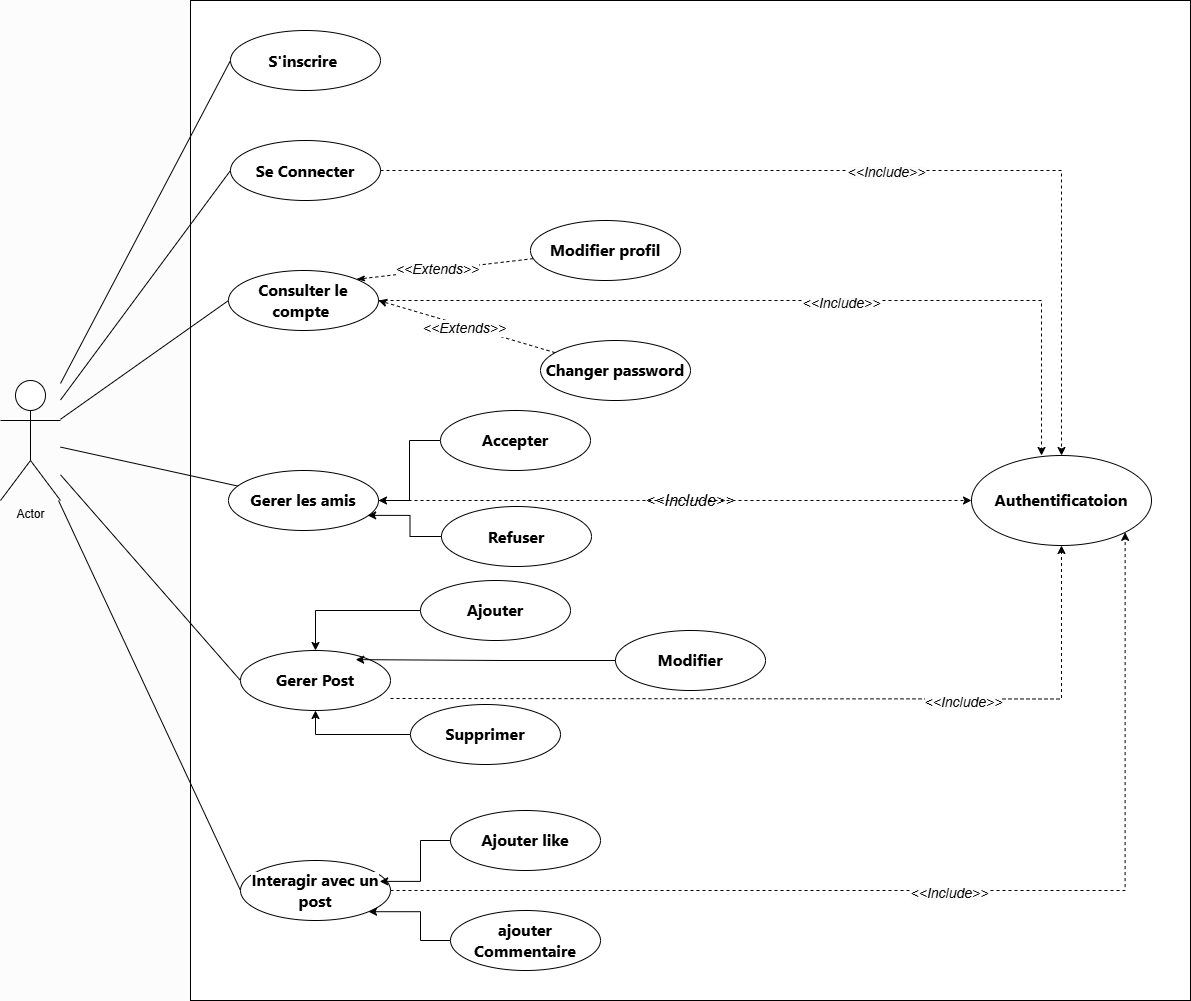

The diagram above was exported from draw.io. Its source (the exported page's mxGraphModel, read from the mxfile embedded in the PNG):
<mxGraphModel dx="1500" dy="746" grid="1" gridSize="10" guides="1" tooltips="1" connect="1" arrows="1" fold="1" page="1" pageScale="1" pageWidth="827" pageHeight="1169" background="#FCFCFC" math="0" shadow="0">
  <root>
    <mxCell id="0" />
    <mxCell id="1" parent="0" />
    <mxCell id="6DspiPFyP4KDIrMOOB2F-38" value="&lt;i&gt;&lt;font style=&quot;font-size: 16px;&quot;&gt;&amp;lt;&amp;lt;Include&amp;gt;&amp;gt;&lt;/font&gt;&lt;/i&gt;" style="whiteSpace=wrap;html=1;aspect=fixed;" vertex="1" parent="1">
      <mxGeometry x="280" y="60" width="1000" height="1000" as="geometry" />
    </mxCell>
    <mxCell id="6DspiPFyP4KDIrMOOB2F-63" style="rounded=0;orthogonalLoop=1;jettySize=auto;html=1;entryX=0;entryY=0.5;entryDx=0;entryDy=0;endArrow=none;startFill=0;" edge="1" parent="1" source="6DspiPFyP4KDIrMOOB2F-40" target="6DspiPFyP4KDIrMOOB2F-44">
      <mxGeometry relative="1" as="geometry" />
    </mxCell>
    <mxCell id="6DspiPFyP4KDIrMOOB2F-64" style="rounded=0;orthogonalLoop=1;jettySize=auto;html=1;entryX=0;entryY=0.5;entryDx=0;entryDy=0;endArrow=none;startFill=0;" edge="1" parent="1" source="6DspiPFyP4KDIrMOOB2F-40" target="6DspiPFyP4KDIrMOOB2F-45">
      <mxGeometry relative="1" as="geometry" />
    </mxCell>
    <mxCell id="6DspiPFyP4KDIrMOOB2F-65" style="rounded=0;orthogonalLoop=1;jettySize=auto;html=1;entryX=0;entryY=0.5;entryDx=0;entryDy=0;endArrow=none;startFill=0;" edge="1" parent="1" source="6DspiPFyP4KDIrMOOB2F-40" target="6DspiPFyP4KDIrMOOB2F-46">
      <mxGeometry relative="1" as="geometry" />
    </mxCell>
    <mxCell id="6DspiPFyP4KDIrMOOB2F-66" style="rounded=0;orthogonalLoop=1;jettySize=auto;html=1;endArrow=none;startFill=0;" edge="1" parent="1" source="6DspiPFyP4KDIrMOOB2F-40" target="6DspiPFyP4KDIrMOOB2F-47">
      <mxGeometry relative="1" as="geometry" />
    </mxCell>
    <mxCell id="6DspiPFyP4KDIrMOOB2F-67" style="rounded=0;orthogonalLoop=1;jettySize=auto;html=1;entryX=0;entryY=0.5;entryDx=0;entryDy=0;endArrow=none;startFill=0;" edge="1" parent="1" source="6DspiPFyP4KDIrMOOB2F-40" target="6DspiPFyP4KDIrMOOB2F-48">
      <mxGeometry relative="1" as="geometry" />
    </mxCell>
    <mxCell id="6DspiPFyP4KDIrMOOB2F-70" style="rounded=0;orthogonalLoop=1;jettySize=auto;html=1;entryX=0;entryY=0.5;entryDx=0;entryDy=0;endArrow=none;startFill=0;" edge="1" parent="1" source="6DspiPFyP4KDIrMOOB2F-40" target="6DspiPFyP4KDIrMOOB2F-57">
      <mxGeometry relative="1" as="geometry" />
    </mxCell>
    <mxCell id="6DspiPFyP4KDIrMOOB2F-40" value="Actor" style="shape=umlActor;verticalLabelPosition=bottom;verticalAlign=top;html=1;outlineConnect=0;" vertex="1" parent="1">
      <mxGeometry x="90" y="440" width="60" height="120" as="geometry" />
    </mxCell>
    <mxCell id="6DspiPFyP4KDIrMOOB2F-44" value="&lt;font style=&quot;background-color: light-dark(#ffffff, var(--ge-dark-color, #121212));&quot;&gt;&lt;strong style=&quot;font-family: Inter, system-ui, -apple-system, BlinkMacSystemFont, &amp;quot;Segoe UI&amp;quot;, Roboto, &amp;quot;Noto Sans&amp;quot;, Ubuntu, Cantarell, &amp;quot;Helvetica Neue&amp;quot;, Oxygen, &amp;quot;Open Sans&amp;quot;, sans-serif; font-size: 16.002px; text-align: left;&quot;&gt;S'inscrire&lt;/strong&gt;&lt;span style=&quot;font-family: Inter, system-ui, -apple-system, BlinkMacSystemFont, &amp;quot;Segoe UI&amp;quot;, Roboto, &amp;quot;Noto Sans&amp;quot;, Ubuntu, Cantarell, &amp;quot;Helvetica Neue&amp;quot;, Oxygen, &amp;quot;Open Sans&amp;quot;, sans-serif; font-size: 16.002px; text-align: left;&quot;&gt;&amp;nbsp;&lt;/span&gt;&lt;/font&gt;" style="ellipse;whiteSpace=wrap;html=1;" vertex="1" parent="1">
      <mxGeometry x="320" y="90" width="150" height="60" as="geometry" />
    </mxCell>
    <mxCell id="6DspiPFyP4KDIrMOOB2F-80" style="edgeStyle=orthogonalEdgeStyle;rounded=0;orthogonalLoop=1;jettySize=auto;html=1;dashed=1;" edge="1" parent="1" source="6DspiPFyP4KDIrMOOB2F-45" target="6DspiPFyP4KDIrMOOB2F-62">
      <mxGeometry relative="1" as="geometry" />
    </mxCell>
    <mxCell id="6DspiPFyP4KDIrMOOB2F-92" value="&lt;i style=&quot;text-wrap-mode: wrap; background-color: rgb(251, 251, 251);&quot;&gt;&lt;font style=&quot;font-size: 14px;&quot;&gt;&amp;lt;&amp;lt;Include&amp;gt;&amp;gt;&lt;/font&gt;&lt;/i&gt;" style="edgeLabel;html=1;align=center;verticalAlign=middle;resizable=0;points=[];" vertex="1" connectable="0" parent="6DspiPFyP4KDIrMOOB2F-80">
      <mxGeometry x="0.0454" y="-1" relative="1" as="geometry">
        <mxPoint as="offset" />
      </mxGeometry>
    </mxCell>
    <mxCell id="6DspiPFyP4KDIrMOOB2F-45" value="&lt;div style=&quot;text-align: left;&quot;&gt;&lt;font face=&quot;Inter, system-ui, -apple-system, BlinkMacSystemFont, Segoe UI, Roboto, Noto Sans, Ubuntu, Cantarell, Helvetica Neue, Oxygen, Open Sans, sans-serif&quot;&gt;&lt;span style=&quot;font-size: 16.002px; background-color: rgb(255, 255, 255);&quot;&gt;&lt;b&gt;Se Connecter&lt;/b&gt;&lt;/span&gt;&lt;/font&gt;&lt;/div&gt;" style="ellipse;whiteSpace=wrap;html=1;" vertex="1" parent="1">
      <mxGeometry x="320" y="200" width="150" height="60" as="geometry" />
    </mxCell>
    <mxCell id="6DspiPFyP4KDIrMOOB2F-46" value="&lt;div style=&quot;&quot;&gt;&lt;span style=&quot;color: light-dark(rgb(0, 0, 0), rgb(255, 255, 255)); font-size: 16.002px; background-color: rgb(255, 255, 255);&quot;&gt;&lt;font face=&quot;Inter, system-ui, -apple-system, BlinkMacSystemFont, Segoe UI, Roboto, Noto Sans, Ubuntu, Cantarell, Helvetica Neue, Oxygen, Open Sans, sans-serif&quot;&gt;&lt;b&gt;Consulter le compte&amp;nbsp;&lt;/b&gt;&lt;/font&gt;&lt;/span&gt;&lt;/div&gt;" style="ellipse;whiteSpace=wrap;html=1;align=center;" vertex="1" parent="1">
      <mxGeometry x="318" y="330" width="150" height="60" as="geometry" />
    </mxCell>
    <mxCell id="6DspiPFyP4KDIrMOOB2F-82" style="edgeStyle=orthogonalEdgeStyle;rounded=0;orthogonalLoop=1;jettySize=auto;html=1;dashed=1;" edge="1" parent="1" source="6DspiPFyP4KDIrMOOB2F-47" target="6DspiPFyP4KDIrMOOB2F-62">
      <mxGeometry relative="1" as="geometry" />
    </mxCell>
    <mxCell id="6DspiPFyP4KDIrMOOB2F-47" value="&lt;div style=&quot;&quot;&gt;&lt;span style=&quot;color: light-dark(rgb(0, 0, 0), rgb(255, 255, 255)); font-size: 16.002px; background-color: rgb(255, 255, 255);&quot;&gt;&lt;font face=&quot;Inter, system-ui, -apple-system, BlinkMacSystemFont, Segoe UI, Roboto, Noto Sans, Ubuntu, Cantarell, Helvetica Neue, Oxygen, Open Sans, sans-serif&quot;&gt;&lt;b&gt;Gerer les amis&lt;/b&gt;&lt;/font&gt;&lt;/span&gt;&lt;/div&gt;" style="ellipse;whiteSpace=wrap;html=1;align=center;" vertex="1" parent="1">
      <mxGeometry x="318" y="530" width="150" height="60" as="geometry" />
    </mxCell>
    <mxCell id="6DspiPFyP4KDIrMOOB2F-83" style="edgeStyle=orthogonalEdgeStyle;rounded=0;orthogonalLoop=1;jettySize=auto;html=1;dashed=1;entryX=0.5;entryY=1;entryDx=0;entryDy=0;" edge="1" parent="1" target="6DspiPFyP4KDIrMOOB2F-62">
      <mxGeometry relative="1" as="geometry">
        <mxPoint x="480.0000000000002" y="758.0000000000002" as="sourcePoint" />
        <mxPoint x="1151.0000000000005" y="623" as="targetPoint" />
      </mxGeometry>
    </mxCell>
    <mxCell id="6DspiPFyP4KDIrMOOB2F-93" value="&lt;i style=&quot;text-wrap-mode: wrap; background-color: rgb(251, 251, 251);&quot;&gt;&lt;font style=&quot;font-size: 14px;&quot;&gt;&amp;lt;&amp;lt;Include&amp;gt;&amp;gt;&lt;/font&gt;&lt;/i&gt;" style="edgeLabel;html=1;align=center;verticalAlign=middle;resizable=0;points=[];" vertex="1" connectable="0" parent="6DspiPFyP4KDIrMOOB2F-83">
      <mxGeometry x="0.3904" y="-3" relative="1" as="geometry">
        <mxPoint as="offset" />
      </mxGeometry>
    </mxCell>
    <mxCell id="6DspiPFyP4KDIrMOOB2F-48" value="&lt;div style=&quot;text-align: left;&quot;&gt;&lt;span style=&quot;color: light-dark(rgb(0, 0, 0), rgb(255, 255, 255)); font-size: 16.002px; background-color: rgb(255, 255, 255);&quot;&gt;&lt;font face=&quot;Inter, system-ui, -apple-system, BlinkMacSystemFont, Segoe UI, Roboto, Noto Sans, Ubuntu, Cantarell, Helvetica Neue, Oxygen, Open Sans, sans-serif&quot;&gt;&lt;b&gt;Gerer Post&lt;/b&gt;&lt;/font&gt;&lt;/span&gt;&lt;/div&gt;" style="ellipse;whiteSpace=wrap;html=1;" vertex="1" parent="1">
      <mxGeometry x="330" y="710" width="150" height="60" as="geometry" />
    </mxCell>
    <mxCell id="6DspiPFyP4KDIrMOOB2F-51" value="&lt;div style=&quot;text-align: left;&quot;&gt;&lt;span style=&quot;color: light-dark(rgb(0, 0, 0), rgb(255, 255, 255)); font-size: 16.002px; background-color: rgb(255, 255, 255);&quot;&gt;&lt;font face=&quot;Inter, system-ui, -apple-system, BlinkMacSystemFont, Segoe UI, Roboto, Noto Sans, Ubuntu, Cantarell, Helvetica Neue, Oxygen, Open Sans, sans-serif&quot;&gt;&lt;b&gt;Modifier&lt;/b&gt;&lt;/font&gt;&lt;/span&gt;&lt;/div&gt;" style="ellipse;whiteSpace=wrap;html=1;" vertex="1" parent="1">
      <mxGeometry x="705" y="690" width="150" height="60" as="geometry" />
    </mxCell>
    <mxCell id="6DspiPFyP4KDIrMOOB2F-89" style="edgeStyle=orthogonalEdgeStyle;rounded=0;orthogonalLoop=1;jettySize=auto;html=1;entryX=0.5;entryY=1;entryDx=0;entryDy=0;" edge="1" parent="1" source="6DspiPFyP4KDIrMOOB2F-52" target="6DspiPFyP4KDIrMOOB2F-48">
      <mxGeometry relative="1" as="geometry" />
    </mxCell>
    <mxCell id="6DspiPFyP4KDIrMOOB2F-52" value="&lt;div style=&quot;text-align: left;&quot;&gt;&lt;span style=&quot;color: light-dark(rgb(0, 0, 0), rgb(255, 255, 255)); font-size: 16.002px; background-color: rgb(255, 255, 255);&quot;&gt;&lt;font face=&quot;Inter, system-ui, -apple-system, BlinkMacSystemFont, Segoe UI, Roboto, Noto Sans, Ubuntu, Cantarell, Helvetica Neue, Oxygen, Open Sans, sans-serif&quot;&gt;&lt;b&gt;Supprimer&lt;/b&gt;&lt;/font&gt;&lt;/span&gt;&lt;/div&gt;" style="ellipse;whiteSpace=wrap;html=1;" vertex="1" parent="1">
      <mxGeometry x="500" y="764" width="150" height="60" as="geometry" />
    </mxCell>
    <mxCell id="6DspiPFyP4KDIrMOOB2F-87" style="edgeStyle=orthogonalEdgeStyle;rounded=0;orthogonalLoop=1;jettySize=auto;html=1;entryX=0.5;entryY=0;entryDx=0;entryDy=0;" edge="1" parent="1" source="6DspiPFyP4KDIrMOOB2F-53" target="6DspiPFyP4KDIrMOOB2F-48">
      <mxGeometry relative="1" as="geometry" />
    </mxCell>
    <mxCell id="6DspiPFyP4KDIrMOOB2F-53" value="&lt;div style=&quot;text-align: left;&quot;&gt;&lt;span style=&quot;color: light-dark(rgb(0, 0, 0), rgb(255, 255, 255)); font-size: 16.002px; background-color: rgb(255, 255, 255);&quot;&gt;&lt;font face=&quot;Inter, system-ui, -apple-system, BlinkMacSystemFont, Segoe UI, Roboto, Noto Sans, Ubuntu, Cantarell, Helvetica Neue, Oxygen, Open Sans, sans-serif&quot;&gt;&lt;b&gt;Ajouter&lt;/b&gt;&lt;/font&gt;&lt;/span&gt;&lt;/div&gt;" style="ellipse;whiteSpace=wrap;html=1;" vertex="1" parent="1">
      <mxGeometry x="510" y="640" width="150" height="60" as="geometry" />
    </mxCell>
    <mxCell id="6DspiPFyP4KDIrMOOB2F-84" style="edgeStyle=orthogonalEdgeStyle;rounded=0;orthogonalLoop=1;jettySize=auto;html=1;entryX=1;entryY=1;entryDx=0;entryDy=0;dashed=1;" edge="1" parent="1" source="6DspiPFyP4KDIrMOOB2F-57" target="6DspiPFyP4KDIrMOOB2F-62">
      <mxGeometry relative="1" as="geometry" />
    </mxCell>
    <mxCell id="6DspiPFyP4KDIrMOOB2F-94" value="&lt;i style=&quot;text-wrap-mode: wrap; background-color: rgb(251, 251, 251);&quot;&gt;&lt;font style=&quot;font-size: 14px;&quot;&gt;&amp;lt;&amp;lt;Include&amp;gt;&amp;gt;&lt;/font&gt;&lt;/i&gt;" style="edgeLabel;html=1;align=center;verticalAlign=middle;resizable=0;points=[];" vertex="1" connectable="0" parent="6DspiPFyP4KDIrMOOB2F-84">
      <mxGeometry x="0.021" y="-2" relative="1" as="geometry">
        <mxPoint as="offset" />
      </mxGeometry>
    </mxCell>
    <mxCell id="6DspiPFyP4KDIrMOOB2F-57" value="&lt;div style=&quot;&quot;&gt;&lt;span style=&quot;color: light-dark(rgb(0, 0, 0), rgb(255, 255, 255)); font-size: 16.002px; background-color: rgb(255, 255, 255);&quot;&gt;&lt;font face=&quot;Inter, system-ui, -apple-system, BlinkMacSystemFont, Segoe UI, Roboto, Noto Sans, Ubuntu, Cantarell, Helvetica Neue, Oxygen, Open Sans, sans-serif&quot;&gt;&lt;b&gt;Interagir avec un post&lt;/b&gt;&lt;/font&gt;&lt;/span&gt;&lt;/div&gt;" style="ellipse;whiteSpace=wrap;html=1;align=center;" vertex="1" parent="1">
      <mxGeometry x="330" y="920" width="150" height="60" as="geometry" />
    </mxCell>
    <mxCell id="6DspiPFyP4KDIrMOOB2F-58" value="&lt;div style=&quot;text-align: left;&quot;&gt;&lt;span style=&quot;color: light-dark(rgb(0, 0, 0), rgb(255, 255, 255)); font-size: 16.002px; background-color: rgb(255, 255, 255);&quot;&gt;&lt;font face=&quot;Inter, system-ui, -apple-system, BlinkMacSystemFont, Segoe UI, Roboto, Noto Sans, Ubuntu, Cantarell, Helvetica Neue, Oxygen, Open Sans, sans-serif&quot;&gt;&lt;b&gt;Ajouter like&lt;/b&gt;&lt;/font&gt;&lt;/span&gt;&lt;/div&gt;" style="ellipse;whiteSpace=wrap;html=1;" vertex="1" parent="1">
      <mxGeometry x="540" y="870" width="150" height="60" as="geometry" />
    </mxCell>
    <mxCell id="6DspiPFyP4KDIrMOOB2F-61" style="edgeStyle=orthogonalEdgeStyle;rounded=0;orthogonalLoop=1;jettySize=auto;html=1;entryX=1;entryY=1;entryDx=0;entryDy=0;" edge="1" parent="1" source="6DspiPFyP4KDIrMOOB2F-59" target="6DspiPFyP4KDIrMOOB2F-57">
      <mxGeometry relative="1" as="geometry" />
    </mxCell>
    <mxCell id="6DspiPFyP4KDIrMOOB2F-59" value="&lt;div style=&quot;&quot;&gt;&lt;span style=&quot;color: light-dark(rgb(0, 0, 0), rgb(255, 255, 255)); font-size: 16.002px; background-color: rgb(255, 255, 255);&quot;&gt;&lt;font face=&quot;Inter, system-ui, -apple-system, BlinkMacSystemFont, Segoe UI, Roboto, Noto Sans, Ubuntu, Cantarell, Helvetica Neue, Oxygen, Open Sans, sans-serif&quot;&gt;&lt;b&gt;ajouter Commentaire&lt;/b&gt;&lt;/font&gt;&lt;/span&gt;&lt;/div&gt;" style="ellipse;whiteSpace=wrap;html=1;align=center;" vertex="1" parent="1">
      <mxGeometry x="540" y="970" width="150" height="60" as="geometry" />
    </mxCell>
    <mxCell id="6DspiPFyP4KDIrMOOB2F-60" style="edgeStyle=orthogonalEdgeStyle;rounded=0;orthogonalLoop=1;jettySize=auto;html=1;entryX=0.928;entryY=0.348;entryDx=0;entryDy=0;entryPerimeter=0;" edge="1" parent="1" source="6DspiPFyP4KDIrMOOB2F-58" target="6DspiPFyP4KDIrMOOB2F-57">
      <mxGeometry relative="1" as="geometry" />
    </mxCell>
    <mxCell id="6DspiPFyP4KDIrMOOB2F-62" value="&lt;div style=&quot;text-align: left;&quot;&gt;&lt;span style=&quot;color: light-dark(rgb(0, 0, 0), rgb(255, 255, 255)); font-size: 16.002px; background-color: rgb(255, 255, 255);&quot;&gt;&lt;font face=&quot;Inter, system-ui, -apple-system, BlinkMacSystemFont, Segoe UI, Roboto, Noto Sans, Ubuntu, Cantarell, Helvetica Neue, Oxygen, Open Sans, sans-serif&quot;&gt;&lt;b&gt;Authentificatoion&lt;/b&gt;&lt;/font&gt;&lt;/span&gt;&lt;/div&gt;" style="ellipse;whiteSpace=wrap;html=1;" vertex="1" parent="1">
      <mxGeometry x="1061" y="515" width="180" height="90" as="geometry" />
    </mxCell>
    <mxCell id="6DspiPFyP4KDIrMOOB2F-71" value="&lt;div style=&quot;text-align: left;&quot;&gt;&lt;font face=&quot;Inter, system-ui, -apple-system, BlinkMacSystemFont, Segoe UI, Roboto, Noto Sans, Ubuntu, Cantarell, Helvetica Neue, Oxygen, Open Sans, sans-serif&quot;&gt;&lt;span style=&quot;font-size: 16.002px; background-color: rgb(255, 255, 255);&quot;&gt;&lt;b&gt;Refuser&lt;/b&gt;&lt;/span&gt;&lt;/font&gt;&lt;/div&gt;" style="ellipse;whiteSpace=wrap;html=1;" vertex="1" parent="1">
      <mxGeometry x="531" y="566" width="150" height="60" as="geometry" />
    </mxCell>
    <mxCell id="6DspiPFyP4KDIrMOOB2F-74" style="edgeStyle=orthogonalEdgeStyle;rounded=0;orthogonalLoop=1;jettySize=auto;html=1;" edge="1" parent="1" source="6DspiPFyP4KDIrMOOB2F-72" target="6DspiPFyP4KDIrMOOB2F-47">
      <mxGeometry relative="1" as="geometry" />
    </mxCell>
    <mxCell id="6DspiPFyP4KDIrMOOB2F-72" value="&lt;div style=&quot;text-align: left;&quot;&gt;&lt;span style=&quot;color: light-dark(rgb(0, 0, 0), rgb(255, 255, 255)); font-size: 16.002px; background-color: rgb(255, 255, 255);&quot;&gt;&lt;font face=&quot;Inter, system-ui, -apple-system, BlinkMacSystemFont, Segoe UI, Roboto, Noto Sans, Ubuntu, Cantarell, Helvetica Neue, Oxygen, Open Sans, sans-serif&quot;&gt;&lt;b&gt;Accepter&lt;/b&gt;&lt;/font&gt;&lt;/span&gt;&lt;/div&gt;" style="ellipse;whiteSpace=wrap;html=1;" vertex="1" parent="1">
      <mxGeometry x="530" y="470" width="150" height="60" as="geometry" />
    </mxCell>
    <mxCell id="6DspiPFyP4KDIrMOOB2F-75" style="edgeStyle=orthogonalEdgeStyle;rounded=0;orthogonalLoop=1;jettySize=auto;html=1;entryX=0.928;entryY=0.748;entryDx=0;entryDy=0;entryPerimeter=0;" edge="1" parent="1" source="6DspiPFyP4KDIrMOOB2F-71" target="6DspiPFyP4KDIrMOOB2F-47">
      <mxGeometry relative="1" as="geometry" />
    </mxCell>
    <mxCell id="6DspiPFyP4KDIrMOOB2F-79" style="rounded=0;orthogonalLoop=1;jettySize=auto;html=1;entryX=1;entryY=0.5;entryDx=0;entryDy=0;dashed=1;endArrow=classic;startFill=0;endFill=1;" edge="1" parent="1" source="6DspiPFyP4KDIrMOOB2F-76" target="6DspiPFyP4KDIrMOOB2F-46">
      <mxGeometry relative="1" as="geometry" />
    </mxCell>
    <mxCell id="6DspiPFyP4KDIrMOOB2F-96" value="&lt;i style=&quot;text-wrap-mode: wrap; background-color: rgb(251, 251, 251);&quot;&gt;&lt;font style=&quot;font-size: 14px;&quot;&gt;&amp;lt;&amp;lt;Extends&amp;gt;&amp;gt;&lt;/font&gt;&lt;/i&gt;" style="edgeLabel;html=1;align=center;verticalAlign=middle;resizable=0;points=[];" vertex="1" connectable="0" parent="6DspiPFyP4KDIrMOOB2F-79">
      <mxGeometry x="0.0192" y="2" relative="1" as="geometry">
        <mxPoint as="offset" />
      </mxGeometry>
    </mxCell>
    <mxCell id="6DspiPFyP4KDIrMOOB2F-76" value="&lt;div style=&quot;&quot;&gt;&lt;span style=&quot;color: light-dark(rgb(0, 0, 0), rgb(255, 255, 255)); font-size: 16.002px; background-color: rgb(255, 255, 255);&quot;&gt;&lt;font face=&quot;Inter, system-ui, -apple-system, BlinkMacSystemFont, Segoe UI, Roboto, Noto Sans, Ubuntu, Cantarell, Helvetica Neue, Oxygen, Open Sans, sans-serif&quot;&gt;&lt;b&gt;Changer password&lt;/b&gt;&lt;/font&gt;&lt;/span&gt;&lt;/div&gt;" style="ellipse;whiteSpace=wrap;html=1;align=center;" vertex="1" parent="1">
      <mxGeometry x="630" y="400" width="150" height="60" as="geometry" />
    </mxCell>
    <mxCell id="6DspiPFyP4KDIrMOOB2F-78" style="rounded=0;orthogonalLoop=1;jettySize=auto;html=1;entryX=1;entryY=0;entryDx=0;entryDy=0;dashed=1;endArrow=classicThin;startFill=0;endFill=1;" edge="1" parent="1" source="6DspiPFyP4KDIrMOOB2F-77" target="6DspiPFyP4KDIrMOOB2F-46">
      <mxGeometry relative="1" as="geometry" />
    </mxCell>
    <mxCell id="6DspiPFyP4KDIrMOOB2F-95" value="&lt;i style=&quot;text-wrap-mode: wrap; background-color: rgb(251, 251, 251);&quot;&gt;&lt;font style=&quot;font-size: 14px;&quot;&gt;&amp;lt;&amp;lt;Extends&amp;gt;&amp;gt;&lt;/font&gt;&lt;/i&gt;" style="edgeLabel;html=1;align=center;verticalAlign=middle;resizable=0;points=[];" vertex="1" connectable="0" parent="6DspiPFyP4KDIrMOOB2F-78">
      <mxGeometry x="0.0861" y="-1" relative="1" as="geometry">
        <mxPoint as="offset" />
      </mxGeometry>
    </mxCell>
    <mxCell id="6DspiPFyP4KDIrMOOB2F-77" value="&lt;div style=&quot;text-align: left;&quot;&gt;&lt;span style=&quot;color: light-dark(rgb(0, 0, 0), rgb(255, 255, 255)); font-size: 16.002px; background-color: rgb(255, 255, 255);&quot;&gt;&lt;font face=&quot;Inter, system-ui, -apple-system, BlinkMacSystemFont, Segoe UI, Roboto, Noto Sans, Ubuntu, Cantarell, Helvetica Neue, Oxygen, Open Sans, sans-serif&quot;&gt;&lt;b&gt;Modifier profil&lt;/b&gt;&lt;/font&gt;&lt;/span&gt;&lt;/div&gt;" style="ellipse;whiteSpace=wrap;html=1;" vertex="1" parent="1">
      <mxGeometry x="620" y="280" width="150" height="60" as="geometry" />
    </mxCell>
    <mxCell id="6DspiPFyP4KDIrMOOB2F-81" style="edgeStyle=orthogonalEdgeStyle;rounded=0;orthogonalLoop=1;jettySize=auto;html=1;entryX=0.389;entryY=0;entryDx=0;entryDy=0;entryPerimeter=0;dashed=1;" edge="1" parent="1" source="6DspiPFyP4KDIrMOOB2F-46" target="6DspiPFyP4KDIrMOOB2F-62">
      <mxGeometry relative="1" as="geometry" />
    </mxCell>
    <mxCell id="6DspiPFyP4KDIrMOOB2F-91" value="&lt;i style=&quot;text-wrap-mode: wrap; background-color: rgb(251, 251, 251);&quot;&gt;&lt;font style=&quot;font-size: 14px;&quot;&gt;&amp;lt;&amp;lt;Include&amp;gt;&amp;gt;&lt;/font&gt;&lt;/i&gt;" style="edgeLabel;html=1;align=center;verticalAlign=middle;resizable=0;points=[];" vertex="1" connectable="0" parent="6DspiPFyP4KDIrMOOB2F-81">
      <mxGeometry x="0.1298" y="-2" relative="1" as="geometry">
        <mxPoint as="offset" />
      </mxGeometry>
    </mxCell>
    <mxCell id="6DspiPFyP4KDIrMOOB2F-88" style="edgeStyle=orthogonalEdgeStyle;rounded=0;orthogonalLoop=1;jettySize=auto;html=1;entryX=0.768;entryY=0.152;entryDx=0;entryDy=0;entryPerimeter=0;" edge="1" parent="1" source="6DspiPFyP4KDIrMOOB2F-51" target="6DspiPFyP4KDIrMOOB2F-48">
      <mxGeometry relative="1" as="geometry" />
    </mxCell>
  </root>
</mxGraphModel>